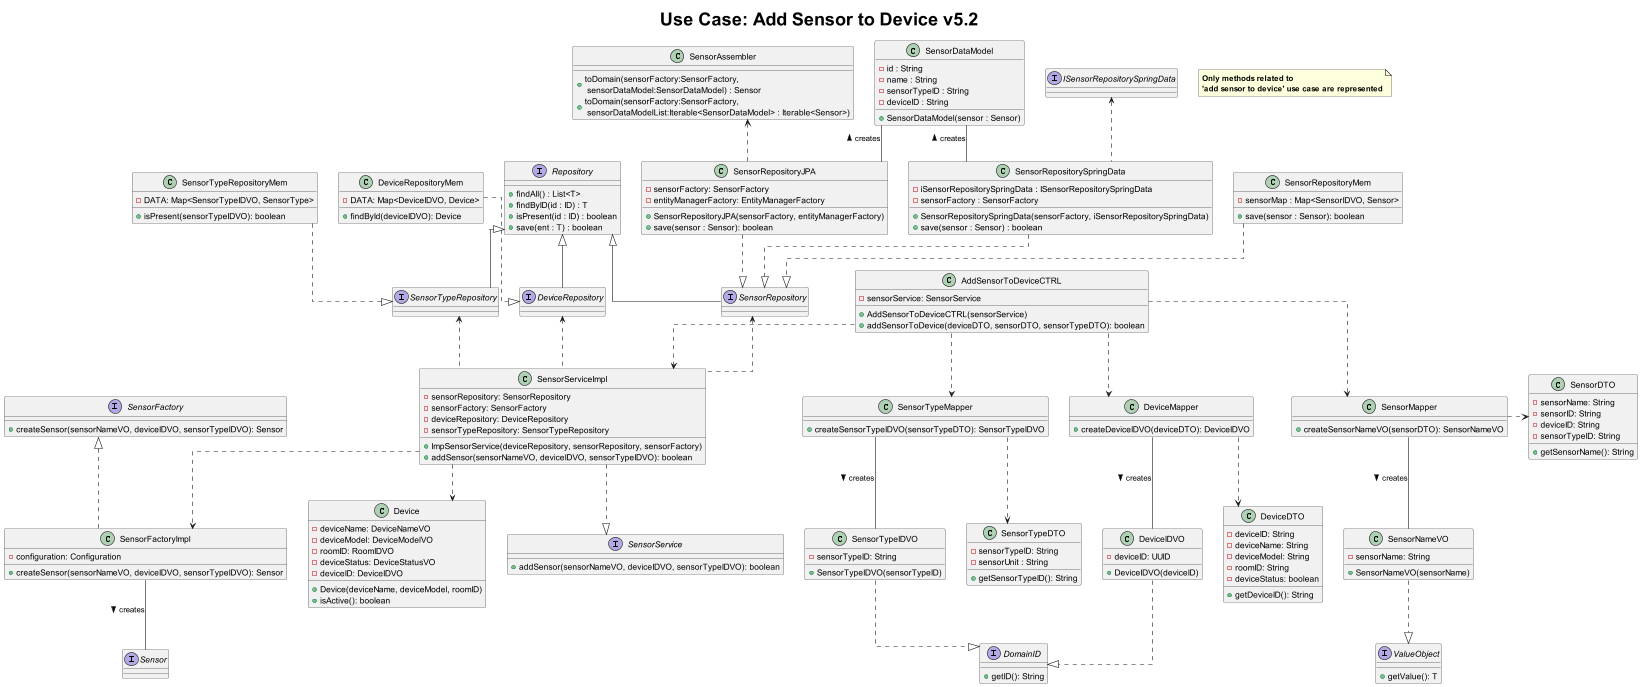

The diagram above was rendered by PlantUML. Its source (embedded in the PNG):
@startuml

title <size: 30> Use Case: Add Sensor to Device v5.2
note "<b>Only methods related to\n<b>'add sensor to device' use case are represented" as N1
skinparam linetype ortho


       AddSensorToDeviceCTRL ..> SensorMapper
       AddSensorToDeviceCTRL ..> SensorTypeMapper
       AddSensorToDeviceCTRL ..> DeviceMapper
       AddSensorToDeviceCTRL ..> SensorServiceImpl
       SensorServiceImpl ..> SensorFactoryImpl
       SensorServiceImpl .up.> SensorTypeRepository
       SensorServiceImpl .up.> SensorRepository
       SensorServiceImpl .up.> DeviceRepository
       SensorServiceImpl ..> Device
       SensorFactoryImpl -down- Sensor : creates >
       DeviceMapper ..> DeviceDTO
       DeviceMapper -- DeviceIDVO : creates >
       SensorMapper .right.> SensorDTO
       SensorMapper -- SensorNameVO : creates >
       SensorTypeMapper ..> SensorTypeDTO
       SensorTypeMapper -- SensorTypeIDVO : creates >
       DeviceRepository -up-|> Repository
       SensorRepository -up-|> Repository
       SensorTypeRepository -up-|> Repository
       DeviceRepositoryMem ..|> DeviceRepository
       SensorTypeRepositoryMem ..|> SensorTypeRepository
       SensorNameVO ..|> ValueObject
       DeviceIDVO ..|> DomainID
       SensorTypeIDVO ..|> DomainID
       SensorServiceImpl ..|> SensorService
       SensorRepositoryMem ..|> SensorRepository
       SensorRepositoryJPA ..|> SensorRepository
       SensorRepositorySpringData ..|> SensorRepository
       SensorFactoryImpl .up.|> SensorFactory
       SensorRepositoryJPA -up- SensorDataModel : creates >
       SensorRepositoryJPA .up.> SensorAssembler
       SensorRepositorySpringData -up- SensorDataModel : creates >
       SensorRepositorySpringData .up.> ISensorRepositorySpringData


    class AddSensorToDeviceCTRL{
        -sensorService: SensorService
        +AddSensorToDeviceCTRL(sensorService)
        +addSensorToDevice(deviceDTO, sensorDTO, sensorTypeDTO): boolean
    }

    class SensorServiceImpl{
            -sensorRepository: SensorRepository
            -sensorFactory: SensorFactory
            -deviceRepository: DeviceRepository
            -sensorTypeRepository: SensorTypeRepository
            +ImpSensorService(deviceRepository, sensorRepository, sensorFactory)
            +addSensor(sensorNameVO, deviceIDVO, sensorTypeIDVO): boolean
    }

    class SensorRepositoryMem{
            -sensorMap : Map<SensorIDVO, Sensor>
            +save(sensor : Sensor): boolean
    }

    class SensorRepositoryJPA{
        -sensorFactory: SensorFactory
        -entityManagerFactory: EntityManagerFactory
        +SensorRepositoryJPA(sensorFactory, entityManagerFactory)
        +save(sensor : Sensor): boolean
    }



     class SensorFactoryImpl{
            -configuration: Configuration
            +createSensor(sensorNameVO, deviceIDVO, sensorTypeIDVO): Sensor
     }

     class SensorMapper{
             +createSensorNameVO(sensorDTO): SensorNameVO
     }


    class SensorTypeRepositoryMem{
        -DATA: Map<SensorTypeIDVO, SensorType>
        +isPresent(sensorTypeIDVO): boolean
    }


    class SensorTypeMapper{
        +createSensorTypeIDVO(sensorTypeDTO): SensorTypeIDVO
    }

    class DeviceMapper{
        +createDeviceIDVO(deviceDTO): DeviceIDVO
    }

    class DeviceRepositoryMem{
        -DATA: Map<DeviceIDVO, Device>
        +findById(deviceIDVO): Device
    }

    class SensorDTO{
        -sensorName: String
        -sensorID: String
        -deviceID: String
        -sensorTypeID: String
        +getSensorName(): String
    }

    class SensorTypeDTO{
        -sensorTypeID: String
        -sensorUnit : String
        +getSensorTypeID(): String
    }

    class DeviceDTO{
        -deviceID: String
        -deviceName: String
        -deviceModel: String
        -roomID: String
        -deviceStatus: boolean
        +getDeviceID(): String
    }

    class SensorNameVO{
        -sensorName: String
        +SensorNameVO(sensorName)
    }

    class SensorTypeIDVO{
        -sensorTypeID: String
        +SensorTypeIDVO(sensorTypeID)
    }

    class DeviceIDVO{
        -deviceID: UUID
        +DeviceIDVO(deviceID)
    }

    class Device{
        -deviceName: DeviceNameVO
        -deviceModel: DeviceModelVO
        -roomID: RoomIDVO
        -deviceStatus: DeviceStatusVO
        -deviceID: DeviceIDVO
        +Device(deviceName, deviceModel, roomID)
        +isActive(): boolean
    }

    class SensorRepositorySpringData{
        -iSensorRepositorySpringData : ISensorRepositorySpringData
        -sensorFactory : SensorFactory
        +SensorRepositorySpringData(sensorFactory, iSensorRepositorySpringData)
        +save(sensor : Sensor) : boolean
    }

    class SensorAssembler{
        +toDomain(sensorFactory:SensorFactory,\n sensorDataModel:SensorDataModel) : Sensor
        +toDomain(sensorFactory:SensorFactory,\n sensorDataModelList:Iterable<SensorDataModel> : Iterable<Sensor>)
    }
    
    class SensorDataModel{
        -id : String
        -name : String
        -sensorTypeID : String
        -deviceID : String
        +SensorDataModel(sensor : Sensor)
    }

    interface DeviceRepository{}

    interface SensorRepository{}

    interface SensorTypeRepository{}

    interface Repository{
        + findAll() : List<T>
        + findByID(id : ID) : T
        + isPresent(id : ID) : boolean
        + save(ent : T) : boolean
    }

    interface SensorService{
    +addSensor(sensorNameVO, deviceIDVO, sensorTypeIDVO): boolean
    }

    interface SensorFactory{
        +createSensor(sensorNameVO, deviceIDVO, sensorTypeIDVO): Sensor
    }


    interface Sensor{

    }

    interface ValueObject{
        +getValue(): T
    }

    interface DomainID{
        +getID(): String
    }

    interface ISensorRepositorySpringData{}


@enduml